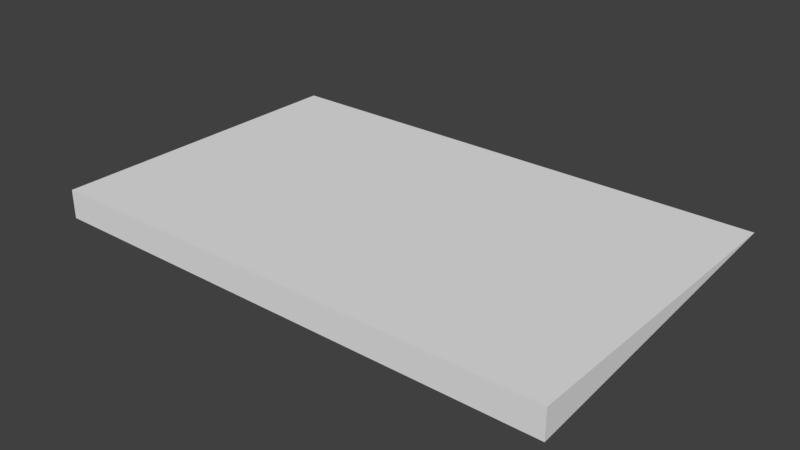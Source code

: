 # Source: Dealer.blend  (saved by Blender 2.79.0; exported with 4.5.12 LTS)
import bpy
from mathutils import Matrix  # noqa: F401  (used for matrix-valued properties, if any)

bpy.ops.wm.read_factory_settings(use_empty=True)
scene = bpy.context.scene
scene.name = 'Scene'

# ---- collections
col_collection_1 = bpy.data.collections.new('Collection 1'); scene.collection.children.link(col_collection_1)

# ---- world
world_world = bpy.data.worlds.new('World'); scene.world = world_world
world_world.color = (0.05088, 0.05088, 0.05088)
world_world.use_sun_shadow = False
world_world.sun_shadow_jitter_overblur = 0.0
world_world.cycles.sampling_method = 'MANUAL'

# ---- meshes
me_cube = bpy.data.meshes.new('Cube')
me_cube.from_pydata([(-0.2299, -0.1289, -0.02424), (-0.2299, -0.1289, 0.001426), (-0.2299, 0.1559, 0.001426), (0.2299, -0.1289, -0.02424), (0.2299, -0.1289, 0.001426), (0.2299, 0.1559, 0.001426)], [], [(3, 5, 4), (1, 2, 0), (3, 4, 1, 0), (5, 2, 1, 4)])
_uv = me_cube.uv_layers.new(name='UVMap')
_uv.uv.foreach_set('vector', [5.494e-05, 0.2767, 0.02499, 5.491e-05, 0.02499, 0.2767, 0.02499, 0.7233, 0.02499, 0.9999, 5.491e-05, 0.7233, 5.494e-05, 0.2767, 0.02499, 0.2767, 0.02499, 0.7233, 5.491e-05, 0.7233, 0.3016, 0.2767, 0.3016, 0.7233, 0.02499, 0.7233, 0.02499, 0.2767])
me_cube.use_remesh_preserve_volume = False
me_cube.use_remesh_preserve_attributes = False
me_cube.use_mirror_vertex_groups = False
me_cube.update()

# ---- objects
ob_cube = bpy.data.objects.new('Cube', me_cube)

# ---- transforms, parenting, visibility, modifiers, constraints
ob_cube.location = (-5.975e-08, -9.376e-05, 0.007129)
ob_cube.lineart.crease_threshold = 0.0

# ---- collection membership
col_collection_1.objects.link(ob_cube)

# ---- scene / render settings (as saved in the file)
scene.frame_start = 1; scene.frame_end = 250; scene.frame_set(1)
scene.render.engine = 'BLENDER_EEVEE_NEXT'
scene.render.resolution_percentage = 50
scene.render.fps = 30
scene.render.dither_intensity = 0.0
scene.cycles.use_denoising = False
scene.cycles.samples = 128
scene.cycles.sampling_pattern = 'TABULATED_SOBOL'
scene.cycles.use_adaptive_sampling = False
scene.cycles.use_light_tree = False
scene.cycles.blur_glossy = 0.0
scene.cycles.sample_clamp_indirect = 0.0
scene.view_settings.view_transform = 'Standard'
bpy.context.view_layer.update()

# ---- added for rendering (the .blend has no active camera and no usable light): camera, sun
cam_auto = bpy.data.cameras.new('AutoCamera')
cam_auto.lens = 50.0
cam_auto.sensor_width = 36.0
cam_auto.clip_end = 1000.0
ob_auto_camera = bpy.data.objects.new('AutoCamera', cam_auto)
scene.collection.objects.link(ob_auto_camera)
ob_auto_camera.location = (0.500911, -0.587677, 0.396451)
ob_auto_camera.rotation_euler = (1.09748, -7.21219e-08, 0.694738)
scene.camera = ob_auto_camera
light_auto_sun = bpy.data.lights.new('AutoSun', 'SUN')
light_auto_sun.energy = 3.0
light_auto_sun.angle = 0.0523599
ob_auto_sun = bpy.data.objects.new('AutoSun', light_auto_sun)
scene.collection.objects.link(ob_auto_sun)
ob_auto_sun.rotation_euler = (0.872665, 0.174533, 0.523599)
bpy.context.view_layer.update()
